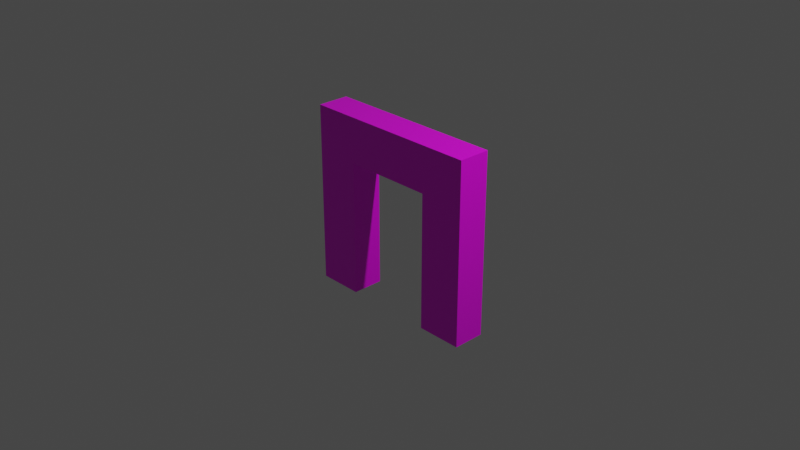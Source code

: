 # Source: door_frame.blend  (saved by Blender 2.83.19; exported with 4.5.12 LTS)
import bpy
from mathutils import Matrix  # noqa: F401  (used for matrix-valued properties, if any)

bpy.ops.wm.read_factory_settings(use_empty=True)
scene = bpy.context.scene
scene.name = 'Scene'

# ---- collections
col_collection = bpy.data.collections.new('Collection'); scene.collection.children.link(col_collection)

# ---- images (referenced by path relative to the original .blend; pixels are not part of the script)
import os
ASSET_DIR = os.environ.get("B2B_ASSET_DIR", "")  # directory of the original .blend (textures are referenced by path, not embedded)
HERE = os.path.dirname(os.path.abspath(__file__))  # packed textures are extracted next to this script under _unpacked/

def load_image(name, relpath, width, height, colorspace="sRGB"):
    """Load a texture the original file referenced (path relative to the .blend, or extracted next to this script)."""
    p = next((c for c in (os.path.join(HERE, relpath), os.path.join(ASSET_DIR, relpath)) if relpath and os.path.exists(c)), "")
    if p:
        img = bpy.data.images.load(p, check_existing=True)
        img.name = name
    else:  # same state as the original file: an image datablock whose file is absent (Cycles renders it pink)
        img = bpy.data.images.new(name, width, height)
        img.source = "FILE"
        img.filepath = "//" + (relpath or name)
    img.colorspace_settings.name = colorspace
    return img
img_bricksnew_png = load_image('BricksNew.png', 'BricksNew.png', 1024, 1024, 'sRGB')

# ---- materials (node trees are filled in below, after node groups)
mat_texture = bpy.data.materials.new('Texture')
mat_texture.alpha_threshold = 0.0
mat_texture.use_transparent_shadow = False
mat_texture.line_color = (0.0, 0.0, 0.0, 1.0)

# ---- material node trees
mat_texture.use_nodes = True; mat_texture.node_tree.nodes.clear()
_N = mat_texture.node_tree.nodes; _L = mat_texture.node_tree.links
n0 = _N.new('ShaderNodeOutputMaterial'); n0.name = 'Material Output'; n0.location = (300, 300)
n1 = _N.new('ShaderNodeBsdfPrincipled'); n1.name = 'Principled BSDF'; n1.location = (10, 300)
n1.distribution = 'GGX'
n1.subsurface_method = 'BURLEY'
n1.inputs[2].default_value = 0.4
n1.inputs[3].default_value = 1.45
n1.inputs[27].default_value = (0.0, 0.0, 0.0, 1.0)
n1.inputs[28].default_value = 1.0
n2 = _N.new('ShaderNodeTexImage'); n2.name = 'Texture image'; n2.location = (-260, 220)
n2.image = img_bricksnew_png
_L.new(n1.outputs[0], n0.inputs[0])
_L.new(n2.outputs[0], n1.inputs[0])
n0.is_active_output = True

# ---- world
world_world = bpy.data.worlds.new('World'); scene.world = world_world
world_world.use_nodes = True; world_world.node_tree.nodes.clear()
_N = world_world.node_tree.nodes; _L = world_world.node_tree.links
n0 = _N.new('ShaderNodeOutputWorld'); n0.name = 'World Output'; n0.location = (300, 300)
n1 = _N.new('ShaderNodeBackground'); n1.name = 'Background'; n1.location = (10, 300)
n1.inputs[0].default_value = (0.05088, 0.05088, 0.05088, 1.0)
_L.new(n1.outputs[0], n0.inputs[0])
n0.is_active_output = True
world_world.color = (0.05088, 0.05088, 0.05088)
world_world.use_sun_shadow = False
world_world.sun_shadow_jitter_overblur = 0.0

# ---- cameras
cam_camera = bpy.data.cameras.new('Camera')
cam_camera.clip_end = 100.0
cam_camera.ortho_scale = 7.314

# ---- lights
light_light = bpy.data.lights.new('Light', 'POINT')
light_light.transmission_factor = 0.0
light_light.energy = 1000.0
light_light.shadow_soft_size = 0.1
light_light.shadow_maximum_resolution = 0.006
light_light.use_absolute_resolution = True

# ---- meshes
me_cube = bpy.data.meshes.new('Cube')
me_cube.from_pydata([(1.0, 0.1825, 1.0), (1.0, 0.1825, -1.0), (1.0, -0.1675, 1.0), (1.0, -0.1675, -1.0), (-1.0, 0.1825, 1.0), (-1.0, 0.1825, -1.0), (-1.0, -0.1675, 1.0), (-1.0, -0.1675, -1.0), (0.5, -0.1675, -1.0), (0.5, 0.1825, -1.0), (-0.5, 0.1825, -1.0), (-0.5, -0.1675, -1.0), (0.5, -0.1675, 0.5), (0.5, 0.1825, 0.5), (-0.5, 0.1825, 0.5), (-0.5, -0.1675, 0.5)], [], [(6, 0, 4), (7, 4, 5), (14, 11, 10), (14, 12, 15), (12, 9, 8), (2, 1, 0), (0, 14, 4), (2, 6, 12), (6, 2, 0), (7, 6, 4), (14, 15, 11), (14, 13, 12), (12, 13, 9), (2, 3, 1), (0, 1, 13), (1, 9, 13), (10, 5, 14), (5, 4, 14), (0, 13, 14), (8, 3, 12), (3, 2, 12), (6, 7, 15), (7, 11, 15), (6, 15, 12)])
_uv = me_cube.uv_layers.new(name='UVMap')
_uv.uv.foreach_set('vector', [0.0, 0.5605, 0.75, 0.6895, 0.0, 0.6895, 0.0003902, 0.5594, 0.7496, 0.6906, 0.0003902, 0.6906, 0.5526, 0.2505, 0.7497, 0.9995, 0.5526, 0.9997, 0.7734, 0.5, 0.6836, 0.75, 0.6836, 0.5, 0.2503, 0.2503, 0.4624, 0.9996, 0.2503, 0.9995, 0.0003901, 0.5594, 0.7496, 0.6906, 0.0003901, 0.6906, 0.0005203, 0.9995, 0.7497, 0.7497, 0.9995, 0.9995, 0.0005203, 0.0005205, 0.9995, 0.0005203, 0.2503, 0.2503, 0.0, 0.5605, 0.75, 0.5605, 0.75, 0.6895, 0.0003902, 0.5594, 0.7496, 0.5594, 0.7496, 0.6906, 0.5526, 0.2505, 0.7497, 0.2503, 0.7497, 0.9995, 0.7734, 0.5, 0.7734, 0.75, 0.6836, 0.75, 0.2503, 0.2503, 0.4624, 0.2504, 0.4624, 0.9996, 0.0003901, 0.5594, 0.7496, 0.5594, 0.7496, 0.6906, 0.0005203, 0.9995, 0.0005201, 0.0005206, 0.2503, 0.7497, -3.725e-06, 0.0008057, 0.25, 0.001125, 0.249, 0.7492, 0.7503, 0.0005205, 1.0, 0.0005205, 0.7503, 0.7497, 1.0, 0.0005205, 1.0, 0.9995, 0.7503, 0.7497, 0.0005203, 0.9995, 0.2503, 0.7497, 0.7497, 0.7497, 0.2503, 0.9995, 0.0005202, 0.9995, 0.2503, 0.2503, 0.0005202, 0.9995, 0.0005203, 0.0005205, 0.2503, 0.2503, 0.9995, 0.0005203, 0.9995, 0.9995, 0.7497, 0.2503, 0.9995, 0.9995, 0.7497, 0.9995, 0.7497, 0.2503, 0.9995, 0.0005203, 0.7497, 0.2503, 0.2503, 0.2503])
me_cube.materials.append(mat_texture)
me_cube.use_remesh_preserve_volume = False
me_cube.use_remesh_preserve_attributes = False
me_cube.use_mirror_vertex_groups = False
me_cube.update()

# ---- objects
ob_cube = bpy.data.objects.new('Cube', me_cube)
ob_light = bpy.data.objects.new('Light', light_light)
ob_camera = bpy.data.objects.new('Camera', cam_camera)

# ---- transforms, parenting, visibility, modifiers, constraints
ob_cube.location = (0.0, 0.0, 0.0)
ob_cube.lock_rotations_4d = False
ob_cube.empty_display_type = 'ARROWS'
ob_cube.lineart.crease_threshold = 0.0
ob_light.location = (4.076, 1.005, 5.904)
ob_light.rotation_euler = (0.6503, 0.05522, 1.866)
ob_light.lock_rotations_4d = False
ob_light.empty_display_type = 'ARROWS'
ob_light.color = (0.0, 0.0, 0.0, 0.0)
ob_light.lineart.crease_threshold = 0.0
ob_camera.location = (7.359, -6.926, 4.958)
ob_camera.rotation_euler = (1.109, 0.0, 0.8149)
ob_camera.lock_rotations_4d = False
ob_camera.empty_display_type = 'ARROWS'
ob_camera.color = (0.0, 0.0, 0.0, 0.0)
ob_camera.display_type = 'WIRE'
ob_camera.lineart.crease_threshold = 0.0

# ---- collection membership
col_collection.objects.link(ob_cube)
col_collection.objects.link(ob_light)
col_collection.objects.link(ob_camera)

# ---- scene / render settings (as saved in the file)
scene.camera = ob_camera
scene.frame_start = 1; scene.frame_end = 250; scene.frame_set(1)
scene.render.engine = 'BLENDER_EEVEE_NEXT'
scene.cycles.use_denoising = False
scene.cycles.samples = 128
scene.cycles.sampling_pattern = 'TABULATED_SOBOL'
scene.cycles.use_adaptive_sampling = False
scene.cycles.use_light_tree = False
scene.view_settings.view_transform = 'Filmic'
bpy.context.view_layer.update()
